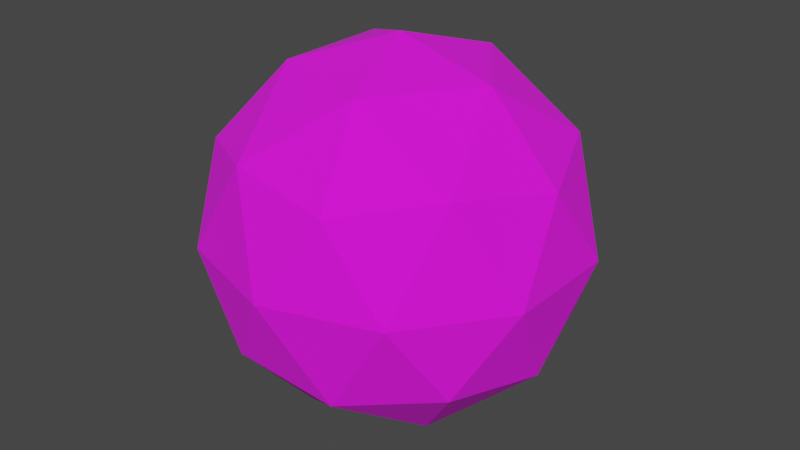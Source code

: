 # Source: melancia.blend  (saved by Blender 3.6.13; exported with 4.5.12 LTS)
import bpy
from mathutils import Matrix  # noqa: F401  (used for matrix-valued properties, if any)

bpy.ops.wm.read_factory_settings(use_empty=True)
scene = bpy.context.scene
scene.name = 'Scene'

# ---- collections
col_collection = bpy.data.collections.new('Collection'); scene.collection.children.link(col_collection)

# ---- images (referenced by path relative to the original .blend; pixels are not part of the script)
import os
ASSET_DIR = os.environ.get("B2B_ASSET_DIR", "")  # directory of the original .blend (textures are referenced by path, not embedded)
HERE = os.path.dirname(os.path.abspath(__file__))  # packed textures are extracted next to this script under _unpacked/

def load_image(name, relpath, width, height, colorspace="sRGB"):
    """Load a texture the original file referenced (path relative to the .blend, or extracted next to this script)."""
    p = next((c for c in (os.path.join(HERE, relpath), os.path.join(ASSET_DIR, relpath)) if relpath and os.path.exists(c)), "")
    if p:
        img = bpy.data.images.load(p, check_existing=True)
        img.name = name
    else:  # same state as the original file: an image datablock whose file is absent (Cycles renders it pink)
        img = bpy.data.images.new(name, width, height)
        img.source = "FILE"
        img.filepath = "//" + (relpath or name)
    img.colorspace_settings.name = colorspace
    return img
img_watermelon_jpg = load_image('watermelon.jpg', 'watermelon.jpg', 1024, 1024, 'sRGB')

# ---- materials (node trees are filled in below, after node groups)
mat_material_001 = bpy.data.materials.new('Material.001')
mat_material_001.use_transparent_shadow = False

# ---- material node trees
mat_material_001.use_nodes = True; mat_material_001.node_tree.nodes.clear()
_N = mat_material_001.node_tree.nodes; _L = mat_material_001.node_tree.links
n0 = _N.new('ShaderNodeBsdfPrincipled'); n0.name = 'Principled BSDF'; n0.location = (10, 300)
n0.distribution = 'GGX'
n0.subsurface_method = 'RANDOM_WALK_SKIN'
n0.inputs[2].default_value = 1.0
n0.inputs[3].default_value = 1.45
n0.inputs[27].default_value = (0.0, 0.0, 0.0, 1.0)
n0.inputs[28].default_value = 1.0
n1 = _N.new('ShaderNodeOutputMaterial'); n1.name = 'Material Output'; n1.location = (300, 300)
n2 = _N.new('ShaderNodeTexImage'); n2.name = 'Image Texture'; n2.location = (-467, 157)
n2.image = img_watermelon_jpg
_L.new(n0.outputs[0], n1.inputs[0])
_L.new(n2.outputs[0], n0.inputs[0])
n1.is_active_output = True

# ---- world
world_world = bpy.data.worlds.new('World'); scene.world = world_world
world_world.use_nodes = True; world_world.node_tree.nodes.clear()
_N = world_world.node_tree.nodes; _L = world_world.node_tree.links
n0 = _N.new('ShaderNodeOutputWorld'); n0.name = 'World Output'; n0.location = (300, 300)
n1 = _N.new('ShaderNodeBackground'); n1.name = 'Background'; n1.location = (10, 300)
n1.inputs[0].default_value = (0.05088, 0.05088, 0.05088, 1.0)
_L.new(n1.outputs[0], n0.inputs[0])
n0.is_active_output = True
world_world.color = (0.05088, 0.05088, 0.05088)
world_world.use_sun_shadow = False
world_world.sun_shadow_jitter_overblur = 0.0

# ---- meshes
me_icosphere_001 = bpy.data.meshes.new('Icosphere.001')
me_icosphere_001.from_pydata([(0.0, 0.0, -1.0), (0.7236, -0.5257, -0.4472), (-0.2764, -0.8506, -0.4472), (-0.8944, 0.0, -0.4472), (-0.2764, 0.8506, -0.4472), (0.7236, 0.5257, -0.4472), (0.2764, -0.8506, 0.4472), (-0.7236, -0.5257, 0.4472), (-0.7236, 0.5257, 0.4472), (0.2764, 0.8506, 0.4472), (0.8944, 0.0, 0.4472), (0.0, 0.0, 1.0), (-0.1625, -0.5, -0.8507), (0.4253, -0.309, -0.8507), (0.2629, -0.809, -0.5257), (0.8506, 0.0, -0.5257), (0.4253, 0.309, -0.8507), (-0.5257, 0.0, -0.8507), (-0.6882, -0.5, -0.5257), (-0.1625, 0.5, -0.8507), (-0.6882, 0.5, -0.5257), (0.2629, 0.809, -0.5257), (0.9511, -0.309, 0.0), (0.9511, 0.309, 0.0), (0.0, -1.0, 0.0), (0.5878, -0.809, 0.0), (-0.9511, -0.309, 0.0), (-0.5878, -0.809, 0.0), (-0.5878, 0.809, 0.0), (-0.9511, 0.309, 0.0), (0.5878, 0.809, 0.0), (0.0, 1.0, 0.0), (0.6882, -0.5, 0.5257), (-0.2629, -0.809, 0.5257), (-0.8506, 0.0, 0.5257), (-0.2629, 0.809, 0.5257), (0.6882, 0.5, 0.5257), (0.1625, -0.5, 0.8507), (0.5257, 0.0, 0.8507), (-0.4253, -0.309, 0.8507), (-0.4253, 0.309, 0.8507), (0.1625, 0.5, 0.8507)], [], [(0, 13, 12), (1, 13, 15), (0, 12, 17), (0, 17, 19), (0, 19, 16), (1, 15, 22), (2, 14, 24), (3, 18, 26), (4, 20, 28), (5, 21, 30), (1, 22, 25), (2, 24, 27), (3, 26, 29), (4, 28, 31), (5, 30, 23), (6, 32, 37), (7, 33, 39), (8, 34, 40), (9, 35, 41), (10, 36, 38), (38, 41, 11), (38, 36, 41), (36, 9, 41), (41, 40, 11), (41, 35, 40), (35, 8, 40), (40, 39, 11), (40, 34, 39), (34, 7, 39), (39, 37, 11), (39, 33, 37), (33, 6, 37), (37, 38, 11), (37, 32, 38), (32, 10, 38), (23, 36, 10), (23, 30, 36), (30, 9, 36), (31, 35, 9), (31, 28, 35), (28, 8, 35), (29, 34, 8), (29, 26, 34), (26, 7, 34), (27, 33, 7), (27, 24, 33), (24, 6, 33), (25, 32, 6), (25, 22, 32), (22, 10, 32), (30, 31, 9), (30, 21, 31), (21, 4, 31), (28, 29, 8), (28, 20, 29), (20, 3, 29), (26, 27, 7), (26, 18, 27), (18, 2, 27), (24, 25, 6), (24, 14, 25), (14, 1, 25), (22, 23, 10), (22, 15, 23), (15, 5, 23), (16, 21, 5), (16, 19, 21), (19, 4, 21), (19, 20, 4), (19, 17, 20), (17, 3, 20), (17, 18, 3), (17, 12, 18), (12, 2, 18), (15, 16, 5), (15, 13, 16), (13, 0, 16), (12, 14, 2), (12, 13, 14), (13, 1, 14)])
_uv = me_icosphere_001.uv_layers.new(name='UVMap')
_uv.uv.foreach_set('vector', [0.2963, 0.08497, 0.3254, 0.1354, 0.2672, 0.1354, 0.3545, 0.1858, 0.3836, 0.1354, 0.4127, 0.1858, 0.7619, 0.08497, 0.791, 0.1354, 0.7328, 0.1354, 0.6455, 0.08497, 0.6746, 0.1354, 0.6164, 0.1354, 0.5291, 0.08497, 0.5582, 0.1354, 0.5, 0.1354, 0.3545, 0.1858, 0.4127, 0.1858, 0.3836, 0.2362, 0.2381, 0.1858, 0.2963, 0.1858, 0.2672, 0.2362, 0.7037, 0.1858, 0.7619, 0.1858, 0.7328, 0.2362, 0.5873, 0.1858, 0.6455, 0.1858, 0.6164, 0.2362, 0.4709, 0.1858, 0.5291, 0.1858, 0.5, 0.2362, 0.3545, 0.1858, 0.3836, 0.2362, 0.3254, 0.2362, 0.2381, 0.1858, 0.2672, 0.2362, 0.209, 0.2362, 0.7037, 0.1858, 0.7328, 0.2362, 0.6746, 0.2362, 0.5873, 0.1858, 0.6164, 0.2362, 0.5582, 0.2362, 0.4709, 0.1858, 0.5, 0.2362, 0.4418, 0.2362, 0.2963, 0.2866, 0.3545, 0.2866, 0.3254, 0.337, 0.1799, 0.2866, 0.2381, 0.2866, 0.209, 0.337, 0.6455, 0.2866, 0.7037, 0.2866, 0.6746, 0.337, 0.5291, 0.2866, 0.5873, 0.2866, 0.5582, 0.337, 0.4127, 0.2866, 0.4709, 0.2866, 0.4418, 0.337, 0.4418, 0.337, 0.5, 0.337, 0.4709, 0.3874, 0.4418, 0.337, 0.4709, 0.2866, 0.5, 0.337, 0.4709, 0.2866, 0.5291, 0.2866, 0.5, 0.337, 0.5582, 0.337, 0.6164, 0.337, 0.5873, 0.3874, 0.5582, 0.337, 0.5873, 0.2866, 0.6164, 0.337, 0.5873, 0.2866, 0.6455, 0.2866, 0.6164, 0.337, 0.6746, 0.337, 0.7328, 0.337, 0.7037, 0.3874, 0.6746, 0.337, 0.7037, 0.2866, 0.7328, 0.337, 0.7037, 0.2866, 0.7619, 0.2866, 0.7328, 0.337, 0.209, 0.337, 0.2672, 0.337, 0.2381, 0.3874, 0.209, 0.337, 0.2381, 0.2866, 0.2672, 0.337, 0.2381, 0.2866, 0.2963, 0.2866, 0.2672, 0.337, 0.3254, 0.337, 0.3836, 0.337, 0.3545, 0.3874, 0.3254, 0.337, 0.3545, 0.2866, 0.3836, 0.337, 0.3545, 0.2866, 0.4127, 0.2866, 0.3836, 0.337, 0.4418, 0.2362, 0.4709, 0.2866, 0.4127, 0.2866, 0.4418, 0.2362, 0.5, 0.2362, 0.4709, 0.2866, 0.5, 0.2362, 0.5291, 0.2866, 0.4709, 0.2866, 0.5582, 0.2362, 0.5873, 0.2866, 0.5291, 0.2866, 0.5582, 0.2362, 0.6164, 0.2362, 0.5873, 0.2866, 0.6164, 0.2362, 0.6455, 0.2866, 0.5873, 0.2866, 0.6746, 0.2362, 0.7037, 0.2866, 0.6455, 0.2866, 0.6746, 0.2362, 0.7328, 0.2362, 0.7037, 0.2866, 0.7328, 0.2362, 0.7619, 0.2866, 0.7037, 0.2866, 0.209, 0.2362, 0.2381, 0.2866, 0.1799, 0.2866, 0.209, 0.2362, 0.2672, 0.2362, 0.2381, 0.2866, 0.2672, 0.2362, 0.2963, 0.2866, 0.2381, 0.2866, 0.3254, 0.2362, 0.3545, 0.2866, 0.2963, 0.2866, 0.3254, 0.2362, 0.3836, 0.2362, 0.3545, 0.2866, 0.3836, 0.2362, 0.4127, 0.2866, 0.3545, 0.2866, 0.5, 0.2362, 0.5582, 0.2362, 0.5291, 0.2866, 0.5, 0.2362, 0.5291, 0.1858, 0.5582, 0.2362, 0.5291, 0.1858, 0.5873, 0.1858, 0.5582, 0.2362, 0.6164, 0.2362, 0.6746, 0.2362, 0.6455, 0.2866, 0.6164, 0.2362, 0.6455, 0.1858, 0.6746, 0.2362, 0.6455, 0.1858, 0.7037, 0.1858, 0.6746, 0.2362, 0.7328, 0.2362, 0.791, 0.2362, 0.7619, 0.2866, 0.7328, 0.2362, 0.7619, 0.1858, 0.791, 0.2362, 0.7619, 0.1858, 0.8201, 0.1858, 0.791, 0.2362, 0.2672, 0.2362, 0.3254, 0.2362, 0.2963, 0.2866, 0.2672, 0.2362, 0.2963, 0.1858, 0.3254, 0.2362, 0.2963, 0.1858, 0.3545, 0.1858, 0.3254, 0.2362, 0.3836, 0.2362, 0.4418, 0.2362, 0.4127, 0.2866, 0.3836, 0.2362, 0.4127, 0.1858, 0.4418, 0.2362, 0.4127, 0.1858, 0.4709, 0.1858, 0.4418, 0.2362, 0.5, 0.1354, 0.5291, 0.1858, 0.4709, 0.1858, 0.5, 0.1354, 0.5582, 0.1354, 0.5291, 0.1858, 0.5582, 0.1354, 0.5873, 0.1858, 0.5291, 0.1858, 0.6164, 0.1354, 0.6455, 0.1858, 0.5873, 0.1858, 0.6164, 0.1354, 0.6746, 0.1354, 0.6455, 0.1858, 0.6746, 0.1354, 0.7037, 0.1858, 0.6455, 0.1858, 0.7328, 0.1354, 0.7619, 0.1858, 0.7037, 0.1858, 0.7328, 0.1354, 0.791, 0.1354, 0.7619, 0.1858, 0.791, 0.1354, 0.8201, 0.1858, 0.7619, 0.1858, 0.4127, 0.1858, 0.4418, 0.1354, 0.4709, 0.1858, 0.4127, 0.1858, 0.3836, 0.1354, 0.4418, 0.1354, 0.3836, 0.1354, 0.4127, 0.08497, 0.4418, 0.1354, 0.2672, 0.1354, 0.2963, 0.1858, 0.2381, 0.1858, 0.2672, 0.1354, 0.3254, 0.1354, 0.2963, 0.1858, 0.3254, 0.1354, 0.3545, 0.1858, 0.2963, 0.1858])
me_icosphere_001.materials.append(mat_material_001)
me_icosphere_001.update()

# ---- objects
ob_icosphere = bpy.data.objects.new('Icosphere', me_icosphere_001)

# ---- transforms, parenting, visibility, modifiers, constraints
ob_icosphere.location = (0.0, 0.0, 0.0)

# ---- collection membership
col_collection.objects.link(ob_icosphere)

# ---- scene / render settings (as saved in the file)
scene.frame_start = 1; scene.frame_end = 250; scene.frame_set(1)
scene.render.engine = 'BLENDER_EEVEE_NEXT'
scene.cycles.sampling_pattern = 'TABULATED_SOBOL'
scene.view_settings.view_transform = 'Filmic'
bpy.context.view_layer.update()

# ---- added for rendering (the .blend has no active camera and no usable light): camera, sun
cam_auto = bpy.data.cameras.new('AutoCamera')
cam_auto.lens = 50.0
cam_auto.sensor_width = 36.0
cam_auto.clip_end = 1000.0
ob_auto_camera = bpy.data.objects.new('AutoCamera', cam_auto)
scene.collection.objects.link(ob_auto_camera)
ob_auto_camera.location = (3.15365, -3.78438, 2.52292)
ob_auto_camera.rotation_euler = (1.09748, -7.21219e-08, 0.694738)
scene.camera = ob_auto_camera
light_auto_sun = bpy.data.lights.new('AutoSun', 'SUN')
light_auto_sun.energy = 3.0
light_auto_sun.angle = 0.0523599
ob_auto_sun = bpy.data.objects.new('AutoSun', light_auto_sun)
scene.collection.objects.link(ob_auto_sun)
ob_auto_sun.rotation_euler = (0.872665, 0.174533, 0.523599)
bpy.context.view_layer.update()
